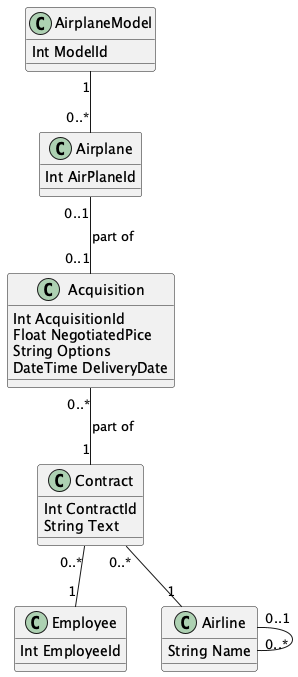

The diagram above was rendered by PlantUML. Its source (embedded in the PNG):
@startuml

class AirplaneModel {
    Int ModelId
}

class Airplane {
    Int AirPlaneId
}

class Acquisition {
    Int AcquisitionId
    Float NegotiatedPice
    String Options
    DateTime DeliveryDate
}

class Contract {
    Int ContractId
    String Text
}

class Employee {
    Int EmployeeId
}

class Airline {
    String Name
}


AirplaneModel "1" -- "0..*" Airplane
Airplane "0..1" -- "0..1" Acquisition : part of
Acquisition "0..*" -- "1" Contract : part of
Contract "0..*" -- "1" Airline
Contract "0..*" -- "1" Employee
Airline "0..1" -- "0..*" Airline

@enduml